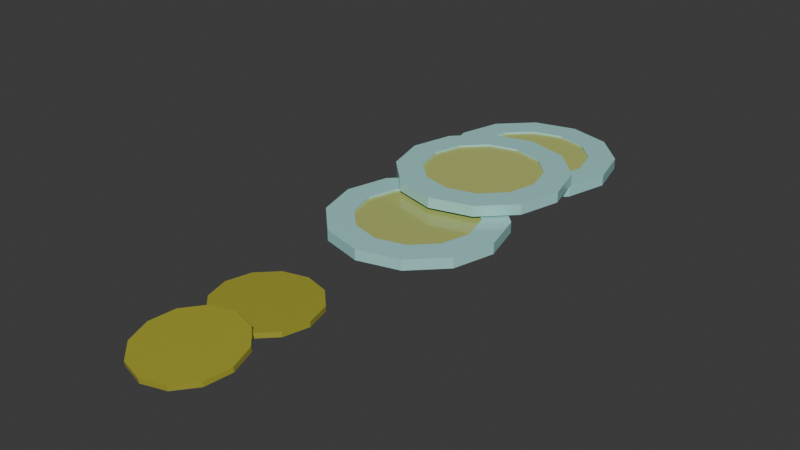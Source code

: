 # Source: Monedas.blend  (saved by Blender 5.1.30; exported with 4.5.12 LTS)
import bpy
from mathutils import Matrix  # noqa: F401  (used for matrix-valued properties, if any)

bpy.ops.wm.read_factory_settings(use_empty=True)
scene = bpy.context.scene
scene.name = 'Scene'

# ---- collections
col_collection = bpy.data.collections.new('Collection'); scene.collection.children.link(col_collection)

# ---- materials (node trees are filled in below, after node groups)
mat_material_005 = bpy.data.materials.new('Material.005')
mat_material_004 = bpy.data.materials.new('Material.004')
mat_material_006 = bpy.data.materials.new('Material.006')
mat_material_008 = bpy.data.materials.new('Material.008')
mat_material_001 = bpy.data.materials.new('Material.001')
mat_material_009 = bpy.data.materials.new('Material.009')

# ---- material node trees
mat_material_005.use_nodes = True; mat_material_005.node_tree.nodes.clear()
_N = mat_material_005.node_tree.nodes; _L = mat_material_005.node_tree.links
n0 = _N.new('ShaderNodeBsdfPrincipled'); n0.name = 'Principled BSDF'; n0.location = (-200, 100)
n0.inputs[0].default_value = (0.3755, 0.7272, 0.6952, 1.0)
n0.inputs[2].default_value = 0.1218
n1 = _N.new('ShaderNodeOutputMaterial'); n1.name = 'Material Output'; n1.location = (200, 100)
_L.new(n0.outputs[0], n1.inputs[0])
n1.is_active_output = True
mat_material_004.use_nodes = True; mat_material_004.node_tree.nodes.clear()
_N = mat_material_004.node_tree.nodes; _L = mat_material_004.node_tree.links
n0 = _N.new('ShaderNodeBsdfPrincipled'); n0.name = 'Principled BSDF'; n0.location = (-200, 100)
n0.inputs[0].default_value = (0.4836, 0.5363, 0.1572, 1.0)
n1 = _N.new('ShaderNodeOutputMaterial'); n1.name = 'Material Output'; n1.location = (200, 100)
_L.new(n0.outputs[0], n1.inputs[0])
n1.is_active_output = True
mat_material_006.use_nodes = True; mat_material_006.node_tree.nodes.clear()
_N = mat_material_006.node_tree.nodes; _L = mat_material_006.node_tree.links
n0 = _N.new('ShaderNodeBsdfPrincipled'); n0.name = 'Principled BSDF'; n0.location = (-200, 100)
n0.inputs[0].default_value = (0.4836, 0.5363, 0.1572, 1.0)
n0.inputs[2].default_value = 0.08182
n1 = _N.new('ShaderNodeOutputMaterial'); n1.name = 'Material Output'; n1.location = (200, 100)
_L.new(n0.outputs[0], n1.inputs[0])
n1.is_active_output = True
mat_material_008.use_nodes = True; mat_material_008.node_tree.nodes.clear()
_N = mat_material_008.node_tree.nodes; _L = mat_material_008.node_tree.links
n0 = _N.new('ShaderNodeBsdfPrincipled'); n0.name = 'Principled BSDF'; n0.location = (-200, 100)
n0.inputs[0].default_value = (0.4836, 0.5363, 0.1572, 1.0)
n1 = _N.new('ShaderNodeOutputMaterial'); n1.name = 'Material Output'; n1.location = (200, 100)
_L.new(n0.outputs[0], n1.inputs[0])
n1.is_active_output = True
mat_material_001.use_nodes = True; mat_material_001.node_tree.nodes.clear()
_N = mat_material_001.node_tree.nodes; _L = mat_material_001.node_tree.links
n0 = _N.new('ShaderNodeBsdfPrincipled'); n0.name = 'Principled BSDF'; n0.location = (-200, 100)
n0.inputs[0].default_value = (0.3783, 0.3624, 0.04426, 1.0)
n0.inputs[2].default_value = 0.14
n1 = _N.new('ShaderNodeOutputMaterial'); n1.name = 'Material Output'; n1.location = (200, 100)
_L.new(n0.outputs[0], n1.inputs[0])
n1.is_active_output = True
mat_material_009.use_nodes = True; mat_material_009.node_tree.nodes.clear()
_N = mat_material_009.node_tree.nodes; _L = mat_material_009.node_tree.links
n0 = _N.new('ShaderNodeBsdfPrincipled'); n0.name = 'Principled BSDF'; n0.location = (-200, 100)
n0.inputs[0].default_value = (0.3783, 0.3624, 0.04426, 1.0)
n0.inputs[2].default_value = 0.14
n1 = _N.new('ShaderNodeOutputMaterial'); n1.name = 'Material Output'; n1.location = (200, 100)
_L.new(n0.outputs[0], n1.inputs[0])
n1.is_active_output = True

# ---- world
world_world = bpy.data.worlds.new('World'); scene.world = world_world
world_world.use_nodes = True; world_world.node_tree.nodes.clear()
_N = world_world.node_tree.nodes; _L = world_world.node_tree.links
n0 = _N.new('ShaderNodeOutputWorld'); n0.name = 'World Output'; n0.location = (200, 100)
n1 = _N.new('ShaderNodeBackground'); n1.name = 'Background'; n1.location = (-200, 100)
n1.inputs[0].default_value = (0.05088, 0.05088, 0.05088, 1.0)
_L.new(n1.outputs[0], n0.inputs[0])
n0.is_active_output = True
world_world.color = (0.05088, 0.05088, 0.05088)
world_world.sun_shadow_jitter_overblur = 0.0

# ---- meshes
me_cylinder_001 = bpy.data.meshes.new('Cylinder.001')
me_cylinder_001.from_pydata([(0.0, 0.6602, -0.995), (0.0, 0.6602, 0.995), (0.3301, 0.5717, -0.995), (0.3301, 0.5717, 0.995), (0.5717, 0.3301, -0.995), (0.5717, 0.3301, 0.995), (0.6602, 0.0, -0.995), (0.6602, 0.0, 0.995), (0.5717, -0.3301, -0.995), (0.5717, -0.3301, 0.995), (0.3301, -0.5717, -0.995), (0.3301, -0.5717, 0.995), (0.0, -0.6602, -0.995), (0.0, -0.6602, 0.995), (-0.3301, -0.5717, -0.995), (-0.3301, -0.5717, 0.995), (-0.5717, -0.3301, -0.995), (-0.5717, -0.3301, 0.995), (-0.6602, 0.0, -0.995), (-0.6602, 0.0, 0.995), (-0.5717, 0.3301, -0.995), (-0.5717, 0.3301, 0.995), (-0.3301, 0.5717, -0.995), (-0.3301, 0.5717, 0.995), (0.0, 0.96, -0.995), (0.48, 0.8314, -0.995), (0.48, 0.8314, 0.995), (0.0, 0.96, 0.995), (0.8314, 0.48, -0.995), (0.8314, 0.48, 0.995), (0.96, 0.0, -0.995), (0.96, 0.0, 0.995), (0.8314, -0.48, -0.995), (0.8314, -0.48, 0.995), (0.48, -0.8314, -0.995), (0.48, -0.8314, 0.995), (0.0, -0.96, -0.995), (0.0, -0.96, 0.995), (-0.48, -0.8314, -0.995), (-0.48, -0.8314, 0.995), (-0.8314, -0.48, -0.995), (-0.8314, -0.48, 0.995), (-0.96, 0.0, -0.995), (-0.96, 0.0, 0.995), (-0.8314, 0.48, -0.995), (-0.8314, 0.48, 0.995), (-0.48, 0.8314, -0.995), (-0.48, 0.8314, 0.995), (0.3301, 0.5717, 0.6167), (-3.178e-11, 0.6602, 0.6167), (0.5717, 0.3301, 0.6167), (0.6602, 0.0, 0.6167), (0.5717, -0.3301, 0.6167), (0.3301, -0.5717, 0.6167), (-3.178e-11, -0.6602, 0.6167), (-0.3301, -0.5717, 0.6167), (-0.5717, -0.3301, 0.6167), (-0.6602, 0.0, 0.6167), (-0.5717, 0.3301, 0.6167), (-0.3301, 0.5717, 0.6167), (-3.194e-11, 0.6602, -0.6148), (0.3301, 0.5717, -0.6148), (0.5717, 0.3301, -0.6148), (0.6602, 0.0, -0.6148), (0.5717, -0.3301, -0.6148), (0.3301, -0.5717, -0.6148), (-3.194e-11, -0.6602, -0.6148), (-0.3301, -0.5717, -0.6148), (-0.5717, -0.3301, -0.6148), (-0.6602, 0.0, -0.6148), (-0.5717, 0.3301, -0.6148), (-0.3301, 0.5717, -0.6148)], [], [(24, 27, 26, 25), (25, 26, 29, 28), (28, 29, 31, 30), (30, 31, 33, 32), (32, 33, 35, 34), (34, 35, 37, 36), (36, 37, 39, 38), (38, 39, 41, 40), (40, 41, 43, 42), (42, 43, 45, 44), (21, 19, 57, 58), (44, 45, 47, 46), (46, 47, 27, 24), (2, 4, 62, 61), (2, 0, 24, 25), (1, 3, 26, 27), (4, 2, 25, 28), (3, 5, 29, 26), (6, 4, 28, 30), (5, 7, 31, 29), (8, 6, 30, 32), (7, 9, 33, 31), (10, 8, 32, 34), (9, 11, 35, 33), (12, 10, 34, 36), (11, 13, 37, 35), (14, 12, 36, 38), (13, 15, 39, 37), (16, 14, 38, 40), (15, 17, 41, 39), (18, 16, 40, 42), (17, 19, 43, 41), (20, 18, 42, 44), (19, 21, 45, 43), (22, 20, 44, 46), (21, 23, 47, 45), (0, 22, 46, 24), (23, 1, 27, 47), (48, 49, 59, 58, 57, 56, 55, 54, 53, 52, 51, 50), (11, 9, 52, 53), (1, 23, 59, 49), (15, 13, 54, 55), (5, 3, 48, 50), (19, 17, 56, 57), (9, 7, 51, 52), (23, 21, 58, 59), (13, 11, 53, 54), (3, 1, 49, 48), (17, 15, 55, 56), (7, 5, 50, 51), (60, 61, 62, 63, 64, 65, 66, 67, 68, 69, 70, 71), (16, 18, 69, 68), (6, 8, 64, 63), (20, 22, 71, 70), (10, 12, 66, 65), (0, 2, 61, 60), (14, 16, 68, 67), (4, 6, 63, 62), (18, 20, 70, 69), (8, 10, 65, 64), (22, 0, 60, 71), (12, 14, 67, 66)])
me_cylinder_001.polygons.foreach_set('material_index', [0, 0, 0, 0, 0, 0, 0, 0, 0, 0, 0, 0, 0, 0, 0, 0, 0, 0, 0, 0, 0, 0, 0, 0, 0, 0, 0, 0, 0, 0, 0, 0, 0, 0, 0, 0, 0, 0, 1, 0, 0, 0, 0, 0, 0, 0, 0, 0, 0, 0, 1, 0, 0, 0, 0, 0, 0, 0, 0, 0, 0, 0])
_uv = me_cylinder_001.uv_layers.new(name='UVMap')
_uv.uv.foreach_set('vector', [1.0, 0.5, 1.0, 1.0, 0.9167, 1.0, 0.9167, 0.5, 0.9167, 0.5, 0.9167, 1.0, 0.8333, 1.0, 0.8333, 0.5, 0.8333, 0.5, 0.8333, 1.0, 0.75, 1.0, 0.75, 0.5, 0.75, 0.5, 0.75, 1.0, 0.6667, 1.0, 0.6667, 0.5, 0.6667, 0.5, 0.6667, 1.0, 0.5833, 1.0, 0.5833, 0.5, 0.5833, 0.5, 0.5833, 1.0, 0.5, 1.0, 0.5, 0.5, 0.5, 0.5, 0.5, 1.0, 0.4167, 1.0, 0.4167, 0.5, 0.4167, 0.5, 0.4167, 1.0, 0.3333, 1.0, 0.3333, 0.5, 0.3333, 0.5, 0.3333, 1.0, 0.25, 1.0, 0.25, 0.5, 0.25, 0.5, 0.25, 1.0, 0.1667, 1.0, 0.1667, 0.5, 0.1071, 0.3325, 0.08495, 0.25, 0.08495, 0.25, 0.1071, 0.3325, 0.1667, 0.5, 0.1667, 1.0, 0.08333, 1.0, 0.08333, 0.5, 0.08333, 0.5, 0.08333, 1.0, 7.451e-08, 1.0, 7.451e-08, 0.5, 0.8325, 0.3929, 0.8929, 0.3325, 0.8929, 0.3325, 0.8325, 0.3929, 0.8325, 0.3929, 0.75, 0.415, 0.75, 0.49, 0.87, 0.4578, 0.25, 0.415, 0.3325, 0.3929, 0.37, 0.4578, 0.25, 0.49, 0.8929, 0.3325, 0.8325, 0.3929, 0.87, 0.4578, 0.9578, 0.37, 0.3325, 0.3929, 0.3929, 0.3325, 0.4578, 0.37, 0.37, 0.4578, 0.915, 0.25, 0.8929, 0.3325, 0.9578, 0.37, 0.99, 0.25, 0.3929, 0.3325, 0.415, 0.25, 0.49, 0.25, 0.4578, 0.37, 0.8929, 0.1675, 0.915, 0.25, 0.99, 0.25, 0.9578, 0.13, 0.415, 0.25, 0.3929, 0.1675, 0.4578, 0.13, 0.49, 0.25, 0.8325, 0.1071, 0.8929, 0.1675, 0.9578, 0.13, 0.87, 0.04215, 0.3929, 0.1675, 0.3325, 0.1071, 0.37, 0.04215, 0.4578, 0.13, 0.75, 0.08495, 0.8325, 0.1071, 0.87, 0.04215, 0.75, 0.01, 0.3325, 0.1071, 0.25, 0.08495, 0.25, 0.01, 0.37, 0.04215, 0.6675, 0.1071, 0.75, 0.08495, 0.75, 0.01, 0.63, 0.04215, 0.25, 0.08495, 0.1675, 0.1071, 0.13, 0.04215, 0.25, 0.01, 0.6071, 0.1675, 0.6675, 0.1071, 0.63, 0.04215, 0.5422, 0.13, 0.1675, 0.1071, 0.1071, 0.1675, 0.04215, 0.13, 0.13, 0.04215, 0.585, 0.25, 0.6071, 0.1675, 0.5422, 0.13, 0.51, 0.25, 0.1071, 0.1675, 0.08495, 0.25, 0.01, 0.25, 0.04215, 0.13, 0.6071, 0.3325, 0.585, 0.25, 0.51, 0.25, 0.5422, 0.37, 0.08495, 0.25, 0.1071, 0.3325, 0.04215, 0.37, 0.01, 0.25, 0.6675, 0.3929, 0.6071, 0.3325, 0.5422, 0.37, 0.63, 0.4578, 0.1071, 0.3325, 0.1675, 0.3929, 0.13, 0.4578, 0.04215, 0.37, 0.75, 0.415, 0.6675, 0.3929, 0.63, 0.4578, 0.75, 0.49, 0.1675, 0.3929, 0.25, 0.415, 0.25, 0.49, 0.13, 0.4578, 0.3325, 0.3929, 0.25, 0.415, 0.1675, 0.3929, 0.1071, 0.3325, 0.08495, 0.25, 0.1071, 0.1675, 0.1675, 0.1071, 0.25, 0.08495, 0.3325, 0.1071, 0.3929, 0.1675, 0.415, 0.25, 0.3929, 0.3325, 0.3325, 0.1071, 0.3929, 0.1675, 0.3929, 0.1675, 0.3325, 0.1071, 0.25, 0.415, 0.1675, 0.3929, 0.1675, 0.3929, 0.25, 0.415, 0.1675, 0.1071, 0.25, 0.08495, 0.25, 0.08495, 0.1675, 0.1071, 0.3929, 0.3325, 0.3325, 0.3929, 0.3325, 0.3929, 0.3929, 0.3325, 0.08495, 0.25, 0.1071, 0.1675, 0.1071, 0.1675, 0.08495, 0.25, 0.3929, 0.1675, 0.415, 0.25, 0.415, 0.25, 0.3929, 0.1675, 0.1675, 0.3929, 0.1071, 0.3325, 0.1071, 0.3325, 0.1675, 0.3929, 0.25, 0.08495, 0.3325, 0.1071, 0.3325, 0.1071, 0.25, 0.08495, 0.3325, 0.3929, 0.25, 0.415, 0.25, 0.415, 0.3325, 0.3929, 0.1071, 0.1675, 0.1675, 0.1071, 0.1675, 0.1071, 0.1071, 0.1675, 0.415, 0.25, 0.3929, 0.3325, 0.3929, 0.3325, 0.415, 0.25, 0.75, 0.415, 0.8325, 0.3929, 0.8929, 0.3325, 0.915, 0.25, 0.8929, 0.1675, 0.8325, 0.1071, 0.75, 0.08495, 0.6675, 0.1071, 0.6071, 0.1675, 0.585, 0.25, 0.6071, 0.3325, 0.6675, 0.3929, 0.6071, 0.1675, 0.585, 0.25, 0.585, 0.25, 0.6071, 0.1675, 0.915, 0.25, 0.8929, 0.1675, 0.8929, 0.1675, 0.915, 0.25, 0.6071, 0.3325, 0.6675, 0.3929, 0.6675, 0.3929, 0.6071, 0.3325, 0.8325, 0.1071, 0.75, 0.08495, 0.75, 0.08495, 0.8325, 0.1071, 0.75, 0.415, 0.8325, 0.3929, 0.8325, 0.3929, 0.75, 0.415, 0.6675, 0.1071, 0.6071, 0.1675, 0.6071, 0.1675, 0.6675, 0.1071, 0.8929, 0.3325, 0.915, 0.25, 0.915, 0.25, 0.8929, 0.3325, 0.585, 0.25, 0.6071, 0.3325, 0.6071, 0.3325, 0.585, 0.25, 0.8929, 0.1675, 0.8325, 0.1071, 0.8325, 0.1071, 0.8929, 0.1675, 0.6675, 0.3929, 0.75, 0.415, 0.75, 0.415, 0.6675, 0.3929, 0.75, 0.08495, 0.6675, 0.1071, 0.6675, 0.1071, 0.75, 0.08495])
me_cylinder_001.materials.append(mat_material_005)
me_cylinder_001.materials.append(mat_material_004)
me_cylinder_001.update()
me_cylinder_002 = bpy.data.meshes.new('Cylinder.002')
me_cylinder_002.from_pydata([(0.0, 0.6602, -0.995), (0.0, 0.6602, 0.995), (0.3301, 0.5717, -0.995), (0.3301, 0.5717, 0.995), (0.5717, 0.3301, -0.995), (0.5717, 0.3301, 0.995), (0.6602, 0.0, -0.995), (0.6602, 0.0, 0.995), (0.5717, -0.3301, -0.995), (0.5717, -0.3301, 0.995), (0.3301, -0.5717, -0.995), (0.3301, -0.5717, 0.995), (0.0, -0.6602, -0.995), (0.0, -0.6602, 0.995), (-0.3301, -0.5717, -0.995), (-0.3301, -0.5717, 0.995), (-0.5717, -0.3301, -0.995), (-0.5717, -0.3301, 0.995), (-0.6602, 0.0, -0.995), (-0.6602, 0.0, 0.995), (-0.5717, 0.3301, -0.995), (-0.5717, 0.3301, 0.995), (-0.3301, 0.5717, -0.995), (-0.3301, 0.5717, 0.995), (0.0, 0.96, -0.995), (0.48, 0.8314, -0.995), (0.48, 0.8314, 0.995), (0.0, 0.96, 0.995), (0.8314, 0.48, -0.995), (0.8314, 0.48, 0.995), (0.96, 0.0, -0.995), (0.96, 0.0, 0.995), (0.8314, -0.48, -0.995), (0.8314, -0.48, 0.995), (0.48, -0.8314, -0.995), (0.48, -0.8314, 0.995), (0.0, -0.96, -0.995), (0.0, -0.96, 0.995), (-0.48, -0.8314, -0.995), (-0.48, -0.8314, 0.995), (-0.8314, -0.48, -0.995), (-0.8314, -0.48, 0.995), (-0.96, 0.0, -0.995), (-0.96, 0.0, 0.995), (-0.8314, 0.48, -0.995), (-0.8314, 0.48, 0.995), (-0.48, 0.8314, -0.995), (-0.48, 0.8314, 0.995), (0.3301, 0.5717, 0.6167), (-3.178e-11, 0.6602, 0.6167), (0.5717, 0.3301, 0.6167), (0.6602, 0.0, 0.6167), (0.5717, -0.3301, 0.6167), (0.3301, -0.5717, 0.6167), (-3.178e-11, -0.6602, 0.6167), (-0.3301, -0.5717, 0.6167), (-0.5717, -0.3301, 0.6167), (-0.6602, 0.0, 0.6167), (-0.5717, 0.3301, 0.6167), (-0.3301, 0.5717, 0.6167), (-3.194e-11, 0.6602, -0.6148), (0.3301, 0.5717, -0.6148), (0.5717, 0.3301, -0.6148), (0.6602, 0.0, -0.6148), (0.5717, -0.3301, -0.6148), (0.3301, -0.5717, -0.6148), (-3.194e-11, -0.6602, -0.6148), (-0.3301, -0.5717, -0.6148), (-0.5717, -0.3301, -0.6148), (-0.6602, 0.0, -0.6148), (-0.5717, 0.3301, -0.6148), (-0.3301, 0.5717, -0.6148)], [], [(24, 27, 26, 25), (25, 26, 29, 28), (28, 29, 31, 30), (30, 31, 33, 32), (32, 33, 35, 34), (34, 35, 37, 36), (36, 37, 39, 38), (38, 39, 41, 40), (40, 41, 43, 42), (42, 43, 45, 44), (21, 19, 57, 58), (44, 45, 47, 46), (46, 47, 27, 24), (2, 4, 62, 61), (2, 0, 24, 25), (1, 3, 26, 27), (4, 2, 25, 28), (3, 5, 29, 26), (6, 4, 28, 30), (5, 7, 31, 29), (8, 6, 30, 32), (7, 9, 33, 31), (10, 8, 32, 34), (9, 11, 35, 33), (12, 10, 34, 36), (11, 13, 37, 35), (14, 12, 36, 38), (13, 15, 39, 37), (16, 14, 38, 40), (15, 17, 41, 39), (18, 16, 40, 42), (17, 19, 43, 41), (20, 18, 42, 44), (19, 21, 45, 43), (22, 20, 44, 46), (21, 23, 47, 45), (0, 22, 46, 24), (23, 1, 27, 47), (48, 49, 59, 58, 57, 56, 55, 54, 53, 52, 51, 50), (11, 9, 52, 53), (1, 23, 59, 49), (15, 13, 54, 55), (5, 3, 48, 50), (19, 17, 56, 57), (9, 7, 51, 52), (23, 21, 58, 59), (13, 11, 53, 54), (3, 1, 49, 48), (17, 15, 55, 56), (7, 5, 50, 51), (60, 61, 62, 63, 64, 65, 66, 67, 68, 69, 70, 71), (16, 18, 69, 68), (6, 8, 64, 63), (20, 22, 71, 70), (10, 12, 66, 65), (0, 2, 61, 60), (14, 16, 68, 67), (4, 6, 63, 62), (18, 20, 70, 69), (8, 10, 65, 64), (22, 0, 60, 71), (12, 14, 67, 66)])
me_cylinder_002.polygons.foreach_set('material_index', [0, 0, 0, 0, 0, 0, 0, 0, 0, 0, 0, 0, 0, 0, 0, 0, 0, 0, 0, 0, 0, 0, 0, 0, 0, 0, 0, 0, 0, 0, 0, 0, 0, 0, 0, 0, 0, 0, 1, 0, 0, 0, 0, 0, 0, 0, 0, 0, 0, 0, 1, 0, 0, 0, 0, 0, 0, 0, 0, 0, 0, 0])
_uv = me_cylinder_002.uv_layers.new(name='UVMap')
_uv.uv.foreach_set('vector', [1.0, 0.5, 1.0, 1.0, 0.9167, 1.0, 0.9167, 0.5, 0.9167, 0.5, 0.9167, 1.0, 0.8333, 1.0, 0.8333, 0.5, 0.8333, 0.5, 0.8333, 1.0, 0.75, 1.0, 0.75, 0.5, 0.75, 0.5, 0.75, 1.0, 0.6667, 1.0, 0.6667, 0.5, 0.6667, 0.5, 0.6667, 1.0, 0.5833, 1.0, 0.5833, 0.5, 0.5833, 0.5, 0.5833, 1.0, 0.5, 1.0, 0.5, 0.5, 0.5, 0.5, 0.5, 1.0, 0.4167, 1.0, 0.4167, 0.5, 0.4167, 0.5, 0.4167, 1.0, 0.3333, 1.0, 0.3333, 0.5, 0.3333, 0.5, 0.3333, 1.0, 0.25, 1.0, 0.25, 0.5, 0.25, 0.5, 0.25, 1.0, 0.1667, 1.0, 0.1667, 0.5, 0.1071, 0.3325, 0.08495, 0.25, 0.08495, 0.25, 0.1071, 0.3325, 0.1667, 0.5, 0.1667, 1.0, 0.08333, 1.0, 0.08333, 0.5, 0.08333, 0.5, 0.08333, 1.0, 7.451e-08, 1.0, 7.451e-08, 0.5, 0.8325, 0.3929, 0.8929, 0.3325, 0.8929, 0.3325, 0.8325, 0.3929, 0.8325, 0.3929, 0.75, 0.415, 0.75, 0.49, 0.87, 0.4578, 0.25, 0.415, 0.3325, 0.3929, 0.37, 0.4578, 0.25, 0.49, 0.8929, 0.3325, 0.8325, 0.3929, 0.87, 0.4578, 0.9578, 0.37, 0.3325, 0.3929, 0.3929, 0.3325, 0.4578, 0.37, 0.37, 0.4578, 0.915, 0.25, 0.8929, 0.3325, 0.9578, 0.37, 0.99, 0.25, 0.3929, 0.3325, 0.415, 0.25, 0.49, 0.25, 0.4578, 0.37, 0.8929, 0.1675, 0.915, 0.25, 0.99, 0.25, 0.9578, 0.13, 0.415, 0.25, 0.3929, 0.1675, 0.4578, 0.13, 0.49, 0.25, 0.8325, 0.1071, 0.8929, 0.1675, 0.9578, 0.13, 0.87, 0.04215, 0.3929, 0.1675, 0.3325, 0.1071, 0.37, 0.04215, 0.4578, 0.13, 0.75, 0.08495, 0.8325, 0.1071, 0.87, 0.04215, 0.75, 0.01, 0.3325, 0.1071, 0.25, 0.08495, 0.25, 0.01, 0.37, 0.04215, 0.6675, 0.1071, 0.75, 0.08495, 0.75, 0.01, 0.63, 0.04215, 0.25, 0.08495, 0.1675, 0.1071, 0.13, 0.04215, 0.25, 0.01, 0.6071, 0.1675, 0.6675, 0.1071, 0.63, 0.04215, 0.5422, 0.13, 0.1675, 0.1071, 0.1071, 0.1675, 0.04215, 0.13, 0.13, 0.04215, 0.585, 0.25, 0.6071, 0.1675, 0.5422, 0.13, 0.51, 0.25, 0.1071, 0.1675, 0.08495, 0.25, 0.01, 0.25, 0.04215, 0.13, 0.6071, 0.3325, 0.585, 0.25, 0.51, 0.25, 0.5422, 0.37, 0.08495, 0.25, 0.1071, 0.3325, 0.04215, 0.37, 0.01, 0.25, 0.6675, 0.3929, 0.6071, 0.3325, 0.5422, 0.37, 0.63, 0.4578, 0.1071, 0.3325, 0.1675, 0.3929, 0.13, 0.4578, 0.04215, 0.37, 0.75, 0.415, 0.6675, 0.3929, 0.63, 0.4578, 0.75, 0.49, 0.1675, 0.3929, 0.25, 0.415, 0.25, 0.49, 0.13, 0.4578, 0.3325, 0.3929, 0.25, 0.415, 0.1675, 0.3929, 0.1071, 0.3325, 0.08495, 0.25, 0.1071, 0.1675, 0.1675, 0.1071, 0.25, 0.08495, 0.3325, 0.1071, 0.3929, 0.1675, 0.415, 0.25, 0.3929, 0.3325, 0.3325, 0.1071, 0.3929, 0.1675, 0.3929, 0.1675, 0.3325, 0.1071, 0.25, 0.415, 0.1675, 0.3929, 0.1675, 0.3929, 0.25, 0.415, 0.1675, 0.1071, 0.25, 0.08495, 0.25, 0.08495, 0.1675, 0.1071, 0.3929, 0.3325, 0.3325, 0.3929, 0.3325, 0.3929, 0.3929, 0.3325, 0.08495, 0.25, 0.1071, 0.1675, 0.1071, 0.1675, 0.08495, 0.25, 0.3929, 0.1675, 0.415, 0.25, 0.415, 0.25, 0.3929, 0.1675, 0.1675, 0.3929, 0.1071, 0.3325, 0.1071, 0.3325, 0.1675, 0.3929, 0.25, 0.08495, 0.3325, 0.1071, 0.3325, 0.1071, 0.25, 0.08495, 0.3325, 0.3929, 0.25, 0.415, 0.25, 0.415, 0.3325, 0.3929, 0.1071, 0.1675, 0.1675, 0.1071, 0.1675, 0.1071, 0.1071, 0.1675, 0.415, 0.25, 0.3929, 0.3325, 0.3929, 0.3325, 0.415, 0.25, 0.75, 0.415, 0.8325, 0.3929, 0.8929, 0.3325, 0.915, 0.25, 0.8929, 0.1675, 0.8325, 0.1071, 0.75, 0.08495, 0.6675, 0.1071, 0.6071, 0.1675, 0.585, 0.25, 0.6071, 0.3325, 0.6675, 0.3929, 0.6071, 0.1675, 0.585, 0.25, 0.585, 0.25, 0.6071, 0.1675, 0.915, 0.25, 0.8929, 0.1675, 0.8929, 0.1675, 0.915, 0.25, 0.6071, 0.3325, 0.6675, 0.3929, 0.6675, 0.3929, 0.6071, 0.3325, 0.8325, 0.1071, 0.75, 0.08495, 0.75, 0.08495, 0.8325, 0.1071, 0.75, 0.415, 0.8325, 0.3929, 0.8325, 0.3929, 0.75, 0.415, 0.6675, 0.1071, 0.6071, 0.1675, 0.6071, 0.1675, 0.6675, 0.1071, 0.8929, 0.3325, 0.915, 0.25, 0.915, 0.25, 0.8929, 0.3325, 0.585, 0.25, 0.6071, 0.3325, 0.6071, 0.3325, 0.585, 0.25, 0.8929, 0.1675, 0.8325, 0.1071, 0.8325, 0.1071, 0.8929, 0.1675, 0.6675, 0.3929, 0.75, 0.415, 0.75, 0.415, 0.6675, 0.3929, 0.75, 0.08495, 0.6675, 0.1071, 0.6675, 0.1071, 0.75, 0.08495])
me_cylinder_002.materials.append(mat_material_005)
me_cylinder_002.materials.append(mat_material_006)
me_cylinder_002.update()
me_cylinder_003 = bpy.data.meshes.new('Cylinder.003')
me_cylinder_003.from_pydata([(0.0, 0.6602, -0.995), (0.0, 0.6602, 0.995), (0.3301, 0.5717, -0.995), (0.3301, 0.5717, 0.995), (0.5717, 0.3301, -0.995), (0.5717, 0.3301, 0.995), (0.6602, 0.0, -0.995), (0.6602, 0.0, 0.995), (0.5717, -0.3301, -0.995), (0.5717, -0.3301, 0.995), (0.3301, -0.5717, -0.995), (0.3301, -0.5717, 0.995), (0.0, -0.6602, -0.995), (0.0, -0.6602, 0.995), (-0.3301, -0.5717, -0.995), (-0.3301, -0.5717, 0.995), (-0.5717, -0.3301, -0.995), (-0.5717, -0.3301, 0.995), (-0.6602, 0.0, -0.995), (-0.6602, 0.0, 0.995), (-0.5717, 0.3301, -0.995), (-0.5717, 0.3301, 0.995), (-0.3301, 0.5717, -0.995), (-0.3301, 0.5717, 0.995), (0.0, 0.96, -0.995), (0.48, 0.8314, -0.995), (0.48, 0.8314, 0.995), (0.0, 0.96, 0.995), (0.8314, 0.48, -0.995), (0.8314, 0.48, 0.995), (0.96, 0.0, -0.995), (0.96, 0.0, 0.995), (0.8314, -0.48, -0.995), (0.8314, -0.48, 0.995), (0.48, -0.8314, -0.995), (0.48, -0.8314, 0.995), (0.0, -0.96, -0.995), (0.0, -0.96, 0.995), (-0.48, -0.8314, -0.995), (-0.48, -0.8314, 0.995), (-0.8314, -0.48, -0.995), (-0.8314, -0.48, 0.995), (-0.96, 0.0, -0.995), (-0.96, 0.0, 0.995), (-0.8314, 0.48, -0.995), (-0.8314, 0.48, 0.995), (-0.48, 0.8314, -0.995), (-0.48, 0.8314, 0.995), (0.3301, 0.5717, 0.6167), (-3.178e-11, 0.6602, 0.6167), (0.5717, 0.3301, 0.6167), (0.6602, 0.0, 0.6167), (0.5717, -0.3301, 0.6167), (0.3301, -0.5717, 0.6167), (-3.178e-11, -0.6602, 0.6167), (-0.3301, -0.5717, 0.6167), (-0.5717, -0.3301, 0.6167), (-0.6602, 0.0, 0.6167), (-0.5717, 0.3301, 0.6167), (-0.3301, 0.5717, 0.6167), (-3.194e-11, 0.6602, -0.6148), (0.3301, 0.5717, -0.6148), (0.5717, 0.3301, -0.6148), (0.6602, 0.0, -0.6148), (0.5717, -0.3301, -0.6148), (0.3301, -0.5717, -0.6148), (-3.194e-11, -0.6602, -0.6148), (-0.3301, -0.5717, -0.6148), (-0.5717, -0.3301, -0.6148), (-0.6602, 0.0, -0.6148), (-0.5717, 0.3301, -0.6148), (-0.3301, 0.5717, -0.6148)], [], [(24, 27, 26, 25), (25, 26, 29, 28), (28, 29, 31, 30), (30, 31, 33, 32), (32, 33, 35, 34), (34, 35, 37, 36), (36, 37, 39, 38), (38, 39, 41, 40), (40, 41, 43, 42), (42, 43, 45, 44), (21, 19, 57, 58), (44, 45, 47, 46), (46, 47, 27, 24), (2, 4, 62, 61), (2, 0, 24, 25), (1, 3, 26, 27), (4, 2, 25, 28), (3, 5, 29, 26), (6, 4, 28, 30), (5, 7, 31, 29), (8, 6, 30, 32), (7, 9, 33, 31), (10, 8, 32, 34), (9, 11, 35, 33), (12, 10, 34, 36), (11, 13, 37, 35), (14, 12, 36, 38), (13, 15, 39, 37), (16, 14, 38, 40), (15, 17, 41, 39), (18, 16, 40, 42), (17, 19, 43, 41), (20, 18, 42, 44), (19, 21, 45, 43), (22, 20, 44, 46), (21, 23, 47, 45), (0, 22, 46, 24), (23, 1, 27, 47), (48, 49, 59, 58, 57, 56, 55, 54, 53, 52, 51, 50), (11, 9, 52, 53), (1, 23, 59, 49), (15, 13, 54, 55), (5, 3, 48, 50), (19, 17, 56, 57), (9, 7, 51, 52), (23, 21, 58, 59), (13, 11, 53, 54), (3, 1, 49, 48), (17, 15, 55, 56), (7, 5, 50, 51), (60, 61, 62, 63, 64, 65, 66, 67, 68, 69, 70, 71), (16, 18, 69, 68), (6, 8, 64, 63), (20, 22, 71, 70), (10, 12, 66, 65), (0, 2, 61, 60), (14, 16, 68, 67), (4, 6, 63, 62), (18, 20, 70, 69), (8, 10, 65, 64), (22, 0, 60, 71), (12, 14, 67, 66)])
me_cylinder_003.polygons.foreach_set('material_index', [0, 0, 0, 0, 0, 0, 0, 0, 0, 0, 0, 0, 0, 0, 0, 0, 0, 0, 0, 0, 0, 0, 0, 0, 0, 0, 0, 0, 0, 0, 0, 0, 0, 0, 0, 0, 0, 0, 1, 0, 0, 0, 0, 0, 0, 0, 0, 0, 0, 0, 1, 0, 0, 0, 0, 0, 0, 0, 0, 0, 0, 0])
_uv = me_cylinder_003.uv_layers.new(name='UVMap')
_uv.uv.foreach_set('vector', [1.0, 0.5, 1.0, 1.0, 0.9167, 1.0, 0.9167, 0.5, 0.9167, 0.5, 0.9167, 1.0, 0.8333, 1.0, 0.8333, 0.5, 0.8333, 0.5, 0.8333, 1.0, 0.75, 1.0, 0.75, 0.5, 0.75, 0.5, 0.75, 1.0, 0.6667, 1.0, 0.6667, 0.5, 0.6667, 0.5, 0.6667, 1.0, 0.5833, 1.0, 0.5833, 0.5, 0.5833, 0.5, 0.5833, 1.0, 0.5, 1.0, 0.5, 0.5, 0.5, 0.5, 0.5, 1.0, 0.4167, 1.0, 0.4167, 0.5, 0.4167, 0.5, 0.4167, 1.0, 0.3333, 1.0, 0.3333, 0.5, 0.3333, 0.5, 0.3333, 1.0, 0.25, 1.0, 0.25, 0.5, 0.25, 0.5, 0.25, 1.0, 0.1667, 1.0, 0.1667, 0.5, 0.1071, 0.3325, 0.08495, 0.25, 0.08495, 0.25, 0.1071, 0.3325, 0.1667, 0.5, 0.1667, 1.0, 0.08333, 1.0, 0.08333, 0.5, 0.08333, 0.5, 0.08333, 1.0, 7.451e-08, 1.0, 7.451e-08, 0.5, 0.8325, 0.3929, 0.8929, 0.3325, 0.8929, 0.3325, 0.8325, 0.3929, 0.8325, 0.3929, 0.75, 0.415, 0.75, 0.49, 0.87, 0.4578, 0.25, 0.415, 0.3325, 0.3929, 0.37, 0.4578, 0.25, 0.49, 0.8929, 0.3325, 0.8325, 0.3929, 0.87, 0.4578, 0.9578, 0.37, 0.3325, 0.3929, 0.3929, 0.3325, 0.4578, 0.37, 0.37, 0.4578, 0.915, 0.25, 0.8929, 0.3325, 0.9578, 0.37, 0.99, 0.25, 0.3929, 0.3325, 0.415, 0.25, 0.49, 0.25, 0.4578, 0.37, 0.8929, 0.1675, 0.915, 0.25, 0.99, 0.25, 0.9578, 0.13, 0.415, 0.25, 0.3929, 0.1675, 0.4578, 0.13, 0.49, 0.25, 0.8325, 0.1071, 0.8929, 0.1675, 0.9578, 0.13, 0.87, 0.04215, 0.3929, 0.1675, 0.3325, 0.1071, 0.37, 0.04215, 0.4578, 0.13, 0.75, 0.08495, 0.8325, 0.1071, 0.87, 0.04215, 0.75, 0.01, 0.3325, 0.1071, 0.25, 0.08495, 0.25, 0.01, 0.37, 0.04215, 0.6675, 0.1071, 0.75, 0.08495, 0.75, 0.01, 0.63, 0.04215, 0.25, 0.08495, 0.1675, 0.1071, 0.13, 0.04215, 0.25, 0.01, 0.6071, 0.1675, 0.6675, 0.1071, 0.63, 0.04215, 0.5422, 0.13, 0.1675, 0.1071, 0.1071, 0.1675, 0.04215, 0.13, 0.13, 0.04215, 0.585, 0.25, 0.6071, 0.1675, 0.5422, 0.13, 0.51, 0.25, 0.1071, 0.1675, 0.08495, 0.25, 0.01, 0.25, 0.04215, 0.13, 0.6071, 0.3325, 0.585, 0.25, 0.51, 0.25, 0.5422, 0.37, 0.08495, 0.25, 0.1071, 0.3325, 0.04215, 0.37, 0.01, 0.25, 0.6675, 0.3929, 0.6071, 0.3325, 0.5422, 0.37, 0.63, 0.4578, 0.1071, 0.3325, 0.1675, 0.3929, 0.13, 0.4578, 0.04215, 0.37, 0.75, 0.415, 0.6675, 0.3929, 0.63, 0.4578, 0.75, 0.49, 0.1675, 0.3929, 0.25, 0.415, 0.25, 0.49, 0.13, 0.4578, 0.3325, 0.3929, 0.25, 0.415, 0.1675, 0.3929, 0.1071, 0.3325, 0.08495, 0.25, 0.1071, 0.1675, 0.1675, 0.1071, 0.25, 0.08495, 0.3325, 0.1071, 0.3929, 0.1675, 0.415, 0.25, 0.3929, 0.3325, 0.3325, 0.1071, 0.3929, 0.1675, 0.3929, 0.1675, 0.3325, 0.1071, 0.25, 0.415, 0.1675, 0.3929, 0.1675, 0.3929, 0.25, 0.415, 0.1675, 0.1071, 0.25, 0.08495, 0.25, 0.08495, 0.1675, 0.1071, 0.3929, 0.3325, 0.3325, 0.3929, 0.3325, 0.3929, 0.3929, 0.3325, 0.08495, 0.25, 0.1071, 0.1675, 0.1071, 0.1675, 0.08495, 0.25, 0.3929, 0.1675, 0.415, 0.25, 0.415, 0.25, 0.3929, 0.1675, 0.1675, 0.3929, 0.1071, 0.3325, 0.1071, 0.3325, 0.1675, 0.3929, 0.25, 0.08495, 0.3325, 0.1071, 0.3325, 0.1071, 0.25, 0.08495, 0.3325, 0.3929, 0.25, 0.415, 0.25, 0.415, 0.3325, 0.3929, 0.1071, 0.1675, 0.1675, 0.1071, 0.1675, 0.1071, 0.1071, 0.1675, 0.415, 0.25, 0.3929, 0.3325, 0.3929, 0.3325, 0.415, 0.25, 0.75, 0.415, 0.8325, 0.3929, 0.8929, 0.3325, 0.915, 0.25, 0.8929, 0.1675, 0.8325, 0.1071, 0.75, 0.08495, 0.6675, 0.1071, 0.6071, 0.1675, 0.585, 0.25, 0.6071, 0.3325, 0.6675, 0.3929, 0.6071, 0.1675, 0.585, 0.25, 0.585, 0.25, 0.6071, 0.1675, 0.915, 0.25, 0.8929, 0.1675, 0.8929, 0.1675, 0.915, 0.25, 0.6071, 0.3325, 0.6675, 0.3929, 0.6675, 0.3929, 0.6071, 0.3325, 0.8325, 0.1071, 0.75, 0.08495, 0.75, 0.08495, 0.8325, 0.1071, 0.75, 0.415, 0.8325, 0.3929, 0.8325, 0.3929, 0.75, 0.415, 0.6675, 0.1071, 0.6071, 0.1675, 0.6071, 0.1675, 0.6675, 0.1071, 0.8929, 0.3325, 0.915, 0.25, 0.915, 0.25, 0.8929, 0.3325, 0.585, 0.25, 0.6071, 0.3325, 0.6071, 0.3325, 0.585, 0.25, 0.8929, 0.1675, 0.8325, 0.1071, 0.8325, 0.1071, 0.8929, 0.1675, 0.6675, 0.3929, 0.75, 0.415, 0.75, 0.415, 0.6675, 0.3929, 0.75, 0.08495, 0.6675, 0.1071, 0.6675, 0.1071, 0.75, 0.08495])
me_cylinder_003.materials.append(mat_material_005)
me_cylinder_003.materials.append(mat_material_008)
me_cylinder_003.update()
me_cylinder_004 = bpy.data.meshes.new('Cylinder.004')
me_cylinder_004.from_pydata([(0.0, 0.96, -0.995), (0.0, 0.96, 0.995), (0.48, 0.8314, -0.995), (0.48, 0.8314, 0.995), (0.8314, 0.48, -0.995), (0.8314, 0.48, 0.995), (0.96, 0.0, -0.995), (0.96, 0.0, 0.995), (0.8314, -0.48, -0.995), (0.8314, -0.48, 0.995), (0.48, -0.8314, -0.995), (0.48, -0.8314, 0.995), (0.0, -0.96, -0.995), (0.0, -0.96, 0.995), (-0.48, -0.8314, -0.995), (-0.48, -0.8314, 0.995), (-0.8314, -0.48, -0.995), (-0.8314, -0.48, 0.995), (-0.96, 0.0, -0.995), (-0.96, 0.0, 0.995), (-0.8314, 0.48, -0.995), (-0.8314, 0.48, 0.995), (-0.48, 0.8314, -0.995), (-0.48, 0.8314, 0.995)], [], [(0, 1, 3, 2), (2, 3, 5, 4), (4, 5, 7, 6), (6, 7, 9, 8), (8, 9, 11, 10), (10, 11, 13, 12), (12, 13, 15, 14), (14, 15, 17, 16), (16, 17, 19, 18), (18, 19, 21, 20), (3, 1, 23, 21, 19, 17, 15, 13, 11, 9, 7, 5), (20, 21, 23, 22), (22, 23, 1, 0), (0, 2, 4, 6, 8, 10, 12, 14, 16, 18, 20, 22)])
_uv = me_cylinder_004.uv_layers.new(name='UVMap')
_uv.uv.foreach_set('vector', [1.0, 0.5, 1.0, 1.0, 0.9167, 1.0, 0.9167, 0.5, 0.9167, 0.5, 0.9167, 1.0, 0.8333, 1.0, 0.8333, 0.5, 0.8333, 0.5, 0.8333, 1.0, 0.75, 1.0, 0.75, 0.5, 0.75, 0.5, 0.75, 1.0, 0.6667, 1.0, 0.6667, 0.5, 0.6667, 0.5, 0.6667, 1.0, 0.5833, 1.0, 0.5833, 0.5, 0.5833, 0.5, 0.5833, 1.0, 0.5, 1.0, 0.5, 0.5, 0.5, 0.5, 0.5, 1.0, 0.4167, 1.0, 0.4167, 0.5, 0.4167, 0.5, 0.4167, 1.0, 0.3333, 1.0, 0.3333, 0.5, 0.3333, 0.5, 0.3333, 1.0, 0.25, 1.0, 0.25, 0.5, 0.25, 0.5, 0.25, 1.0, 0.1667, 1.0, 0.1667, 0.5, 0.37, 0.4578, 0.25, 0.49, 0.13, 0.4578, 0.04215, 0.37, 0.01, 0.25, 0.04215, 0.13, 0.13, 0.04215, 0.25, 0.01, 0.37, 0.04215, 0.4578, 0.13, 0.49, 0.25, 0.4578, 0.37, 0.1667, 0.5, 0.1667, 1.0, 0.08333, 1.0, 0.08333, 0.5, 0.08333, 0.5, 0.08333, 1.0, 7.451e-08, 1.0, 7.451e-08, 0.5, 0.75, 0.49, 0.87, 0.4578, 0.9578, 0.37, 0.99, 0.25, 0.9578, 0.13, 0.87, 0.04215, 0.75, 0.01, 0.63, 0.04215, 0.5422, 0.13, 0.51, 0.25, 0.5422, 0.37, 0.63, 0.4578])
me_cylinder_004.materials.append(mat_material_001)
me_cylinder_004.update()
me_cylinder_005 = bpy.data.meshes.new('Cylinder.005')
me_cylinder_005.from_pydata([(0.0, 0.96, -0.995), (0.0, 0.96, 0.995), (0.48, 0.8314, -0.995), (0.48, 0.8314, 0.995), (0.8314, 0.48, -0.995), (0.8314, 0.48, 0.995), (0.96, 0.0, -0.995), (0.96, 0.0, 0.995), (0.8314, -0.48, -0.995), (0.8314, -0.48, 0.995), (0.48, -0.8314, -0.995), (0.48, -0.8314, 0.995), (0.0, -0.96, -0.995), (0.0, -0.96, 0.995), (-0.48, -0.8314, -0.995), (-0.48, -0.8314, 0.995), (-0.8314, -0.48, -0.995), (-0.8314, -0.48, 0.995), (-0.96, 0.0, -0.995), (-0.96, 0.0, 0.995), (-0.8314, 0.48, -0.995), (-0.8314, 0.48, 0.995), (-0.48, 0.8314, -0.995), (-0.48, 0.8314, 0.995)], [], [(0, 1, 3, 2), (2, 3, 5, 4), (4, 5, 7, 6), (6, 7, 9, 8), (8, 9, 11, 10), (10, 11, 13, 12), (12, 13, 15, 14), (14, 15, 17, 16), (16, 17, 19, 18), (18, 19, 21, 20), (3, 1, 23, 21, 19, 17, 15, 13, 11, 9, 7, 5), (20, 21, 23, 22), (22, 23, 1, 0), (0, 2, 4, 6, 8, 10, 12, 14, 16, 18, 20, 22)])
_uv = me_cylinder_005.uv_layers.new(name='UVMap')
_uv.uv.foreach_set('vector', [1.0, 0.5, 1.0, 1.0, 0.9167, 1.0, 0.9167, 0.5, 0.9167, 0.5, 0.9167, 1.0, 0.8333, 1.0, 0.8333, 0.5, 0.8333, 0.5, 0.8333, 1.0, 0.75, 1.0, 0.75, 0.5, 0.75, 0.5, 0.75, 1.0, 0.6667, 1.0, 0.6667, 0.5, 0.6667, 0.5, 0.6667, 1.0, 0.5833, 1.0, 0.5833, 0.5, 0.5833, 0.5, 0.5833, 1.0, 0.5, 1.0, 0.5, 0.5, 0.5, 0.5, 0.5, 1.0, 0.4167, 1.0, 0.4167, 0.5, 0.4167, 0.5, 0.4167, 1.0, 0.3333, 1.0, 0.3333, 0.5, 0.3333, 0.5, 0.3333, 1.0, 0.25, 1.0, 0.25, 0.5, 0.25, 0.5, 0.25, 1.0, 0.1667, 1.0, 0.1667, 0.5, 0.37, 0.4578, 0.25, 0.49, 0.13, 0.4578, 0.04215, 0.37, 0.01, 0.25, 0.04215, 0.13, 0.13, 0.04215, 0.25, 0.01, 0.37, 0.04215, 0.4578, 0.13, 0.49, 0.25, 0.4578, 0.37, 0.1667, 0.5, 0.1667, 1.0, 0.08333, 1.0, 0.08333, 0.5, 0.08333, 0.5, 0.08333, 1.0, 7.451e-08, 1.0, 7.451e-08, 0.5, 0.75, 0.49, 0.87, 0.4578, 0.9578, 0.37, 0.99, 0.25, 0.9578, 0.13, 0.87, 0.04215, 0.75, 0.01, 0.63, 0.04215, 0.5422, 0.13, 0.51, 0.25, 0.5422, 0.37, 0.63, 0.4578])
me_cylinder_005.materials.append(mat_material_009)
me_cylinder_005.update()

# ---- objects
ob_cylinder = bpy.data.objects.new('Cylinder', me_cylinder_001)
ob_cylinder_001 = bpy.data.objects.new('Cylinder.001', me_cylinder_002)
ob_cylinder_002 = bpy.data.objects.new('Cylinder.002', me_cylinder_003)
ob_cylinder_003 = bpy.data.objects.new('Cylinder.003', me_cylinder_004)
ob_cylinder_004 = bpy.data.objects.new('Cylinder.004', me_cylinder_005)

# ---- transforms, parenting, visibility, modifiers, constraints
ob_cylinder.location = (0.0, 1.133, 0.1379)
ob_cylinder.scale = (1.0, 1.0, 0.06071)
ob_cylinder_001.location = (0.0, 0.0, 0.0)
ob_cylinder_001.scale = (1.0, 1.0, 0.06071)
ob_cylinder_002.location = (0.0, 2.067, 0.0)
ob_cylinder_002.scale = (1.0, 1.0, 0.06071)
ob_cylinder_003.location = (0.0, -2.143, 0.0)
ob_cylinder_003.scale = (0.5674, 0.5674, -0.02773)
ob_cylinder_004.location = (0.0, -3.039, 0.0)
ob_cylinder_004.rotation_euler = (0.1159, -0.0, 0.0)
ob_cylinder_004.scale = (0.5674, 0.5674, -0.02773)

# ---- collection membership
col_collection.objects.link(ob_cylinder)
col_collection.objects.link(ob_cylinder_001)
col_collection.objects.link(ob_cylinder_002)
col_collection.objects.link(ob_cylinder_003)
col_collection.objects.link(ob_cylinder_004)

# ---- scene / render settings (as saved in the file)
scene.frame_start = 1; scene.frame_end = 250; scene.frame_set(1)
scene.render.engine = 'BLENDER_EEVEE_NEXT'
scene.render.bake_bias = 0.0
scene.render.bake_samples = 0
scene.cycles.sampling_pattern = 'TABULATED_SOBOL'
scene.eevee.use_volume_custom_range = False
bpy.context.view_layer.update()

# ---- added for rendering (the .blend has no active camera and no usable light): camera, sun
cam_auto = bpy.data.cameras.new('AutoCamera')
cam_auto.lens = 50.0
cam_auto.sensor_width = 36.0
cam_auto.clip_end = 1000.0
ob_auto_camera = bpy.data.objects.new('AutoCamera', cam_auto)
scene.collection.objects.link(ob_auto_camera)
ob_auto_camera.location = (6.37437, -7.92735, 5.15347)
ob_auto_camera.rotation_euler = (1.09748, -7.21219e-08, 0.694738)
scene.camera = ob_auto_camera
light_auto_sun = bpy.data.lights.new('AutoSun', 'SUN')
light_auto_sun.energy = 3.0
light_auto_sun.angle = 0.0523599
ob_auto_sun = bpy.data.objects.new('AutoSun', light_auto_sun)
scene.collection.objects.link(ob_auto_sun)
ob_auto_sun.rotation_euler = (0.872665, 0.174533, 0.523599)
bpy.context.view_layer.update()
